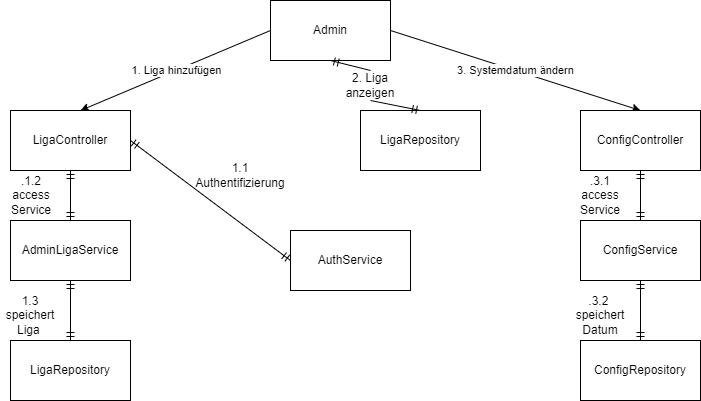

The diagram above was exported from draw.io. Its source (the exported page's mxGraphModel, read from the mxfile embedded in the PNG):
<mxGraphModel dx="1110" dy="594" grid="1" gridSize="10" guides="1" tooltips="1" connect="1" arrows="1" fold="1" page="1" pageScale="1" pageWidth="827" pageHeight="1169" math="0" shadow="0">
  <root>
    <mxCell id="0" />
    <mxCell id="1" parent="0" />
    <mxCell id="GmYIZ7glA_kyiGUaIveB-1" value="Admin" style="rounded=0;whiteSpace=wrap;html=1;" vertex="1" parent="1">
      <mxGeometry x="350" y="40" width="120" height="60" as="geometry" />
    </mxCell>
    <mxCell id="GmYIZ7glA_kyiGUaIveB-2" value="" style="endArrow=classic;html=1;rounded=0;exitX=0;exitY=0.5;exitDx=0;exitDy=0;" edge="1" parent="1">
      <mxGeometry relative="1" as="geometry">
        <mxPoint x="350" y="70" as="sourcePoint" />
        <mxPoint x="160" y="150" as="targetPoint" />
      </mxGeometry>
    </mxCell>
    <mxCell id="GmYIZ7glA_kyiGUaIveB-3" value="1. Liga hinzufügen" style="edgeLabel;resizable=0;html=1;align=center;verticalAlign=middle;" connectable="0" vertex="1" parent="GmYIZ7glA_kyiGUaIveB-2">
      <mxGeometry relative="1" as="geometry" />
    </mxCell>
    <mxCell id="GmYIZ7glA_kyiGUaIveB-4" value="LigaController" style="rounded=0;whiteSpace=wrap;html=1;" vertex="1" parent="1">
      <mxGeometry x="90" y="150" width="120" height="60" as="geometry" />
    </mxCell>
    <mxCell id="GmYIZ7glA_kyiGUaIveB-5" value="AdminLigaService" style="rounded=0;whiteSpace=wrap;html=1;" vertex="1" parent="1">
      <mxGeometry x="90" y="260" width="120" height="60" as="geometry" />
    </mxCell>
    <mxCell id="GmYIZ7glA_kyiGUaIveB-6" value="LigaRepository" style="rounded=0;whiteSpace=wrap;html=1;" vertex="1" parent="1">
      <mxGeometry x="90" y="380" width="120" height="60" as="geometry" />
    </mxCell>
    <mxCell id="GmYIZ7glA_kyiGUaIveB-9" value="AuthService" style="rounded=0;whiteSpace=wrap;html=1;" vertex="1" parent="1">
      <mxGeometry x="370" y="270" width="120" height="60" as="geometry" />
    </mxCell>
    <mxCell id="GmYIZ7glA_kyiGUaIveB-10" value="" style="fontSize=12;html=1;endArrow=ERmandOne;startArrow=ERmandOne;rounded=0;exitX=0.5;exitY=0;exitDx=0;exitDy=0;entryX=0.5;entryY=1;entryDx=0;entryDy=0;" edge="1" parent="1" source="GmYIZ7glA_kyiGUaIveB-6" target="GmYIZ7glA_kyiGUaIveB-5">
      <mxGeometry width="100" height="100" relative="1" as="geometry">
        <mxPoint x="130" y="390" as="sourcePoint" />
        <mxPoint x="130" y="330" as="targetPoint" />
      </mxGeometry>
    </mxCell>
    <mxCell id="GmYIZ7glA_kyiGUaIveB-11" value="" style="fontSize=12;html=1;endArrow=ERmandOne;startArrow=ERmandOne;rounded=0;exitX=0.5;exitY=0;exitDx=0;exitDy=0;entryX=0.5;entryY=1;entryDx=0;entryDy=0;" edge="1" parent="1" source="GmYIZ7glA_kyiGUaIveB-5" target="GmYIZ7glA_kyiGUaIveB-4">
      <mxGeometry width="100" height="100" relative="1" as="geometry">
        <mxPoint x="140" y="400" as="sourcePoint" />
        <mxPoint x="140" y="340" as="targetPoint" />
      </mxGeometry>
    </mxCell>
    <mxCell id="GmYIZ7glA_kyiGUaIveB-13" value="" style="fontSize=12;html=1;endArrow=ERmandOne;startArrow=ERmandOne;rounded=0;exitX=1;exitY=0.5;exitDx=0;exitDy=0;entryX=0;entryY=0.5;entryDx=0;entryDy=0;" edge="1" parent="1" source="GmYIZ7glA_kyiGUaIveB-4" target="GmYIZ7glA_kyiGUaIveB-9">
      <mxGeometry width="100" height="100" relative="1" as="geometry">
        <mxPoint x="220" y="175" as="sourcePoint" />
        <mxPoint x="340" y="175" as="targetPoint" />
      </mxGeometry>
    </mxCell>
    <mxCell id="GmYIZ7glA_kyiGUaIveB-14" value="" style="endArrow=classic;html=1;rounded=0;exitX=1;exitY=0.5;exitDx=0;exitDy=0;entryX=0.5;entryY=0;entryDx=0;entryDy=0;" edge="1" parent="1" source="GmYIZ7glA_kyiGUaIveB-1" target="GmYIZ7glA_kyiGUaIveB-16">
      <mxGeometry relative="1" as="geometry">
        <mxPoint x="470" y="250" as="sourcePoint" />
        <mxPoint x="570" y="250" as="targetPoint" />
      </mxGeometry>
    </mxCell>
    <mxCell id="GmYIZ7glA_kyiGUaIveB-15" value="3. Systemdatum ändern" style="edgeLabel;resizable=0;html=1;align=center;verticalAlign=middle;" connectable="0" vertex="1" parent="GmYIZ7glA_kyiGUaIveB-14">
      <mxGeometry relative="1" as="geometry" />
    </mxCell>
    <mxCell id="GmYIZ7glA_kyiGUaIveB-16" value="ConfigController" style="rounded=0;whiteSpace=wrap;html=1;" vertex="1" parent="1">
      <mxGeometry x="660" y="150" width="120" height="60" as="geometry" />
    </mxCell>
    <mxCell id="GmYIZ7glA_kyiGUaIveB-17" value="ConfigService" style="rounded=0;whiteSpace=wrap;html=1;" vertex="1" parent="1">
      <mxGeometry x="660" y="260" width="120" height="60" as="geometry" />
    </mxCell>
    <mxCell id="GmYIZ7glA_kyiGUaIveB-19" value="ConfigRepository" style="rounded=0;whiteSpace=wrap;html=1;" vertex="1" parent="1">
      <mxGeometry x="660" y="380" width="120" height="60" as="geometry" />
    </mxCell>
    <mxCell id="GmYIZ7glA_kyiGUaIveB-21" value="" style="fontSize=12;html=1;endArrow=ERmandOne;startArrow=ERmandOne;rounded=0;exitX=0.5;exitY=0;exitDx=0;exitDy=0;entryX=0.5;entryY=1;entryDx=0;entryDy=0;" edge="1" parent="1" source="GmYIZ7glA_kyiGUaIveB-17" target="GmYIZ7glA_kyiGUaIveB-16">
      <mxGeometry width="100" height="100" relative="1" as="geometry">
        <mxPoint x="700" y="270" as="sourcePoint" />
        <mxPoint x="700" y="220" as="targetPoint" />
      </mxGeometry>
    </mxCell>
    <mxCell id="GmYIZ7glA_kyiGUaIveB-23" value="" style="fontSize=12;html=1;endArrow=ERmandOne;startArrow=ERmandOne;rounded=0;exitX=0.5;exitY=0;exitDx=0;exitDy=0;entryX=0.5;entryY=1;entryDx=0;entryDy=0;" edge="1" parent="1" source="GmYIZ7glA_kyiGUaIveB-19" target="GmYIZ7glA_kyiGUaIveB-17">
      <mxGeometry width="100" height="100" relative="1" as="geometry">
        <mxPoint x="720" y="290" as="sourcePoint" />
        <mxPoint x="720" y="240" as="targetPoint" />
      </mxGeometry>
    </mxCell>
    <mxCell id="GmYIZ7glA_kyiGUaIveB-29" value="LigaRepository" style="rounded=0;whiteSpace=wrap;html=1;" vertex="1" parent="1">
      <mxGeometry x="440" y="150" width="120" height="60" as="geometry" />
    </mxCell>
    <mxCell id="GmYIZ7glA_kyiGUaIveB-31" value="" style="fontSize=12;html=1;endArrow=ERmandOne;startArrow=none;rounded=0;exitX=0.5;exitY=0;exitDx=0;exitDy=0;entryX=0.5;entryY=1;entryDx=0;entryDy=0;" edge="1" parent="1" source="GmYIZ7glA_kyiGUaIveB-33" target="GmYIZ7glA_kyiGUaIveB-1">
      <mxGeometry width="100" height="100" relative="1" as="geometry">
        <mxPoint x="480" y="270" as="sourcePoint" />
        <mxPoint x="530" y="210" as="targetPoint" />
      </mxGeometry>
    </mxCell>
    <mxCell id="GmYIZ7glA_kyiGUaIveB-36" value="1.1 Authentifizierung" style="text;html=1;strokeColor=none;fillColor=none;align=center;verticalAlign=middle;whiteSpace=wrap;rounded=0;" vertex="1" parent="1">
      <mxGeometry x="290" y="200" width="60" height="30" as="geometry" />
    </mxCell>
    <mxCell id="GmYIZ7glA_kyiGUaIveB-43" value=".1.2 access Service" style="text;html=1;strokeColor=none;fillColor=none;align=center;verticalAlign=middle;whiteSpace=wrap;rounded=0;" vertex="1" parent="1">
      <mxGeometry x="81" y="220" width="60" height="30" as="geometry" />
    </mxCell>
    <mxCell id="GmYIZ7glA_kyiGUaIveB-44" value="1.3 speichert Liga&amp;nbsp;" style="text;html=1;strokeColor=none;fillColor=none;align=center;verticalAlign=middle;whiteSpace=wrap;rounded=0;" vertex="1" parent="1">
      <mxGeometry x="80" y="340" width="60" height="30" as="geometry" />
    </mxCell>
    <mxCell id="GmYIZ7glA_kyiGUaIveB-33" value="2. Liga anzeigen" style="text;html=1;strokeColor=none;fillColor=none;align=center;verticalAlign=middle;whiteSpace=wrap;rounded=0;" vertex="1" parent="1">
      <mxGeometry x="420" y="110" width="60" height="30" as="geometry" />
    </mxCell>
    <mxCell id="GmYIZ7glA_kyiGUaIveB-45" value="" style="fontSize=12;html=1;endArrow=none;startArrow=ERmandOne;rounded=0;exitX=0.5;exitY=0;exitDx=0;exitDy=0;entryX=0.5;entryY=1;entryDx=0;entryDy=0;" edge="1" parent="1" source="GmYIZ7glA_kyiGUaIveB-29" target="GmYIZ7glA_kyiGUaIveB-33">
      <mxGeometry width="100" height="100" relative="1" as="geometry">
        <mxPoint x="500" y="150" as="sourcePoint" />
        <mxPoint x="410" y="100" as="targetPoint" />
      </mxGeometry>
    </mxCell>
    <mxCell id="GmYIZ7glA_kyiGUaIveB-46" value=".3.1 access Service" style="text;html=1;strokeColor=none;fillColor=none;align=center;verticalAlign=middle;whiteSpace=wrap;rounded=0;" vertex="1" parent="1">
      <mxGeometry x="650" y="220" width="60" height="30" as="geometry" />
    </mxCell>
    <mxCell id="GmYIZ7glA_kyiGUaIveB-49" value=".3.2&amp;nbsp;&lt;br&gt;speichert Datum" style="text;html=1;strokeColor=none;fillColor=none;align=center;verticalAlign=middle;whiteSpace=wrap;rounded=0;" vertex="1" parent="1">
      <mxGeometry x="650" y="340" width="60" height="30" as="geometry" />
    </mxCell>
  </root>
</mxGraphModel>